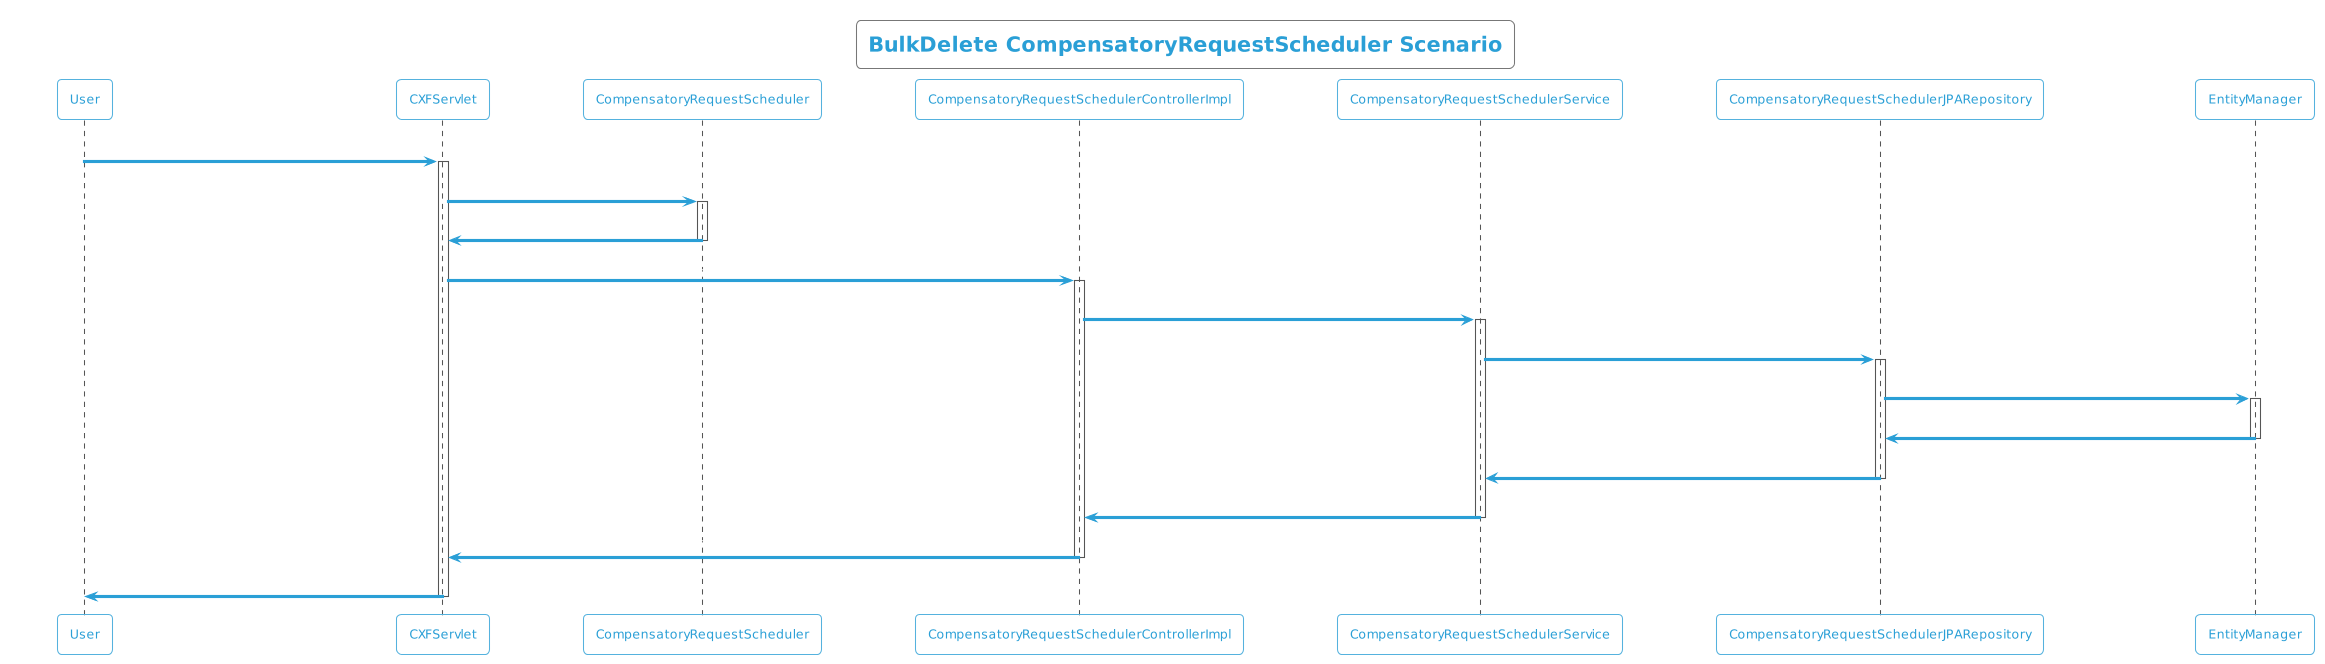

The diagram above was rendered by PlantUML. Its source (embedded in the PNG):
@startuml
!theme cyborg-outline
title BulkDelete CompensatoryRequestScheduler Scenario
participant User
User -> CXFServlet: DELETE, CompensatoryRequestScheduler
activate CXFServlet
CXFServlet -> CompensatoryRequestScheduler: << bulkdelete >>
activate CompensatoryRequestScheduler
CompensatoryRequestScheduler -> CXFServlet: << instance >>
deactivate CompensatoryRequestScheduler
CXFServlet -> CompensatoryRequestSchedulerControllerImpl: bulkdelete(:List<CompensatoryRequestScheduler>)
activate CompensatoryRequestSchedulerControllerImpl
CompensatoryRequestSchedulerControllerImpl -> CompensatoryRequestSchedulerService: bulkDelete(:List<CompensatoryRequestScheduler>)
activate CompensatoryRequestSchedulerService
CompensatoryRequestSchedulerService -> CompensatoryRequestSchedulerJPARepository: deleteAll(:List<CompensatoryRequestScheduler>)
activate CompensatoryRequestSchedulerJPARepository
CompensatoryRequestSchedulerJPARepository -> EntityManager: delete(:List<CompensatoryRequestScheduler>)
activate EntityManager
EntityManager -> CompensatoryRequestSchedulerJPARepository: << persisted CompensatoryRequestScheduler >>
deactivate EntityManager
CompensatoryRequestSchedulerJPARepository -> CompensatoryRequestSchedulerService: << persisted CompensatoryRequestScheduler >>
deactivate CompensatoryRequestSchedulerJPARepository
CompensatoryRequestSchedulerService -> CompensatoryRequestSchedulerControllerImpl: << persisted CompensatoryRequestScheduler >>
deactivate CompensatoryRequestSchedulerService
CompensatoryRequestSchedulerControllerImpl -> CXFServlet: << persisted CompensatoryRequestScheduler >>
deactivate CompensatoryRequestSchedulerControllerImpl
CXFServlet -> User: marshalled CompensatoryRequestScheduler XML
deactivate CXFServlet
@enduml